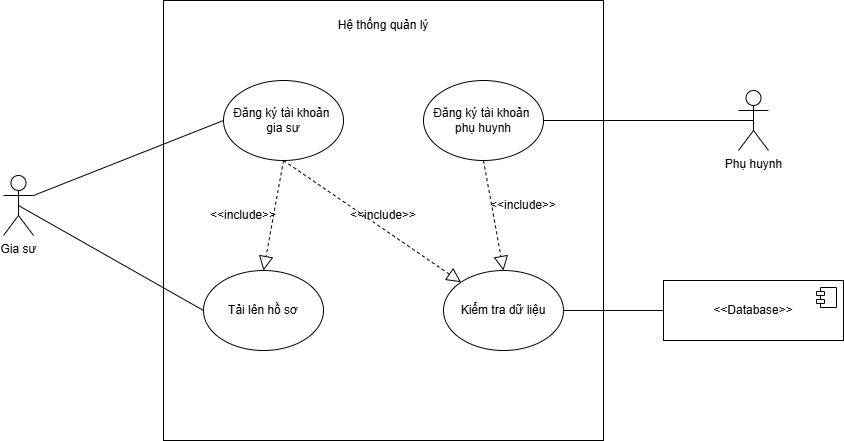

The diagram above was exported from draw.io. Its source (the exported page's mxGraphModel, read from the mxfile embedded in the PNG):
<mxGraphModel dx="1120" dy="623" grid="1" gridSize="10" guides="1" tooltips="1" connect="1" arrows="1" fold="1" page="1" pageScale="1" pageWidth="1169" pageHeight="1654" math="0" shadow="0">
  <root>
    <mxCell id="0" />
    <mxCell id="1" parent="0" />
    <mxCell id="Ws5-02EUtu9u1jbd7D6d-1" parent="1" style="shape=umlActor;verticalLabelPosition=bottom;verticalAlign=top;html=1;outlineConnect=0;" value="Gia sư" vertex="1">
      <mxGeometry height="60" width="30" x="200" y="415" as="geometry" />
    </mxCell>
    <mxCell id="Ws5-02EUtu9u1jbd7D6d-2" parent="1" style="whiteSpace=wrap;html=1;aspect=fixed;rounded=0;strokeColor=light-dark(#000000,#FFFFFF);fillColor=light-dark(default, #faf5f5);fillStyle=dashed;" value="" vertex="1">
      <mxGeometry height="440" width="440" x="360" y="240" as="geometry" />
    </mxCell>
    <mxCell id="Ws5-02EUtu9u1jbd7D6d-3" parent="1" style="text;html=1;whiteSpace=wrap;strokeColor=none;fillColor=none;align=center;verticalAlign=middle;rounded=0;" value="Hệ thống quản lý" vertex="1">
      <mxGeometry height="30" width="190" x="485" y="250" as="geometry" />
    </mxCell>
    <mxCell id="Ws5-02EUtu9u1jbd7D6d-5" parent="1" style="ellipse;whiteSpace=wrap;html=1;" value="Đăng ký tài khoản&amp;nbsp;&lt;div&gt;gia sư&lt;/div&gt;" vertex="1">
      <mxGeometry height="80" width="120" x="420" y="320" as="geometry" />
    </mxCell>
    <mxCell id="Ws5-02EUtu9u1jbd7D6d-6" edge="1" parent="1" source="Ws5-02EUtu9u1jbd7D6d-5" style="endArrow=block;dashed=1;endFill=0;endSize=12;html=1;rounded=0;exitX=0.5;exitY=1;exitDx=0;exitDy=0;entryX=0;entryY=0;entryDx=0;entryDy=0;" target="Ws5-02EUtu9u1jbd7D6d-7" value="">
      <mxGeometry relative="1" width="160" as="geometry">
        <mxPoint x="619.996406871193" y="638.2842712474621" as="sourcePoint" />
        <mxPoint x="729.9938389575076" y="440" as="targetPoint" />
      </mxGeometry>
    </mxCell>
    <mxCell id="Ws5-02EUtu9u1jbd7D6d-7" parent="1" style="ellipse;whiteSpace=wrap;html=1;" value="Kiểm tra dữ liệu" vertex="1">
      <mxGeometry height="80" width="120" x="640" y="510" as="geometry" />
    </mxCell>
    <mxCell id="Ws5-02EUtu9u1jbd7D6d-8" parent="1" style="ellipse;whiteSpace=wrap;html=1;" value="Tải lên hồ sơ" vertex="1">
      <mxGeometry height="80" width="120" x="400" y="510" as="geometry" />
    </mxCell>
    <mxCell id="Ws5-02EUtu9u1jbd7D6d-9" edge="1" parent="1" source="Ws5-02EUtu9u1jbd7D6d-5" style="endArrow=block;dashed=1;endFill=0;endSize=12;html=1;rounded=0;entryX=0.5;entryY=0;entryDx=0;entryDy=0;exitX=0.5;exitY=1;exitDx=0;exitDy=0;" target="Ws5-02EUtu9u1jbd7D6d-8" value="">
      <mxGeometry relative="1" width="160" as="geometry">
        <mxPoint x="400" y="470" as="sourcePoint" />
        <mxPoint x="560" y="470" as="targetPoint" />
      </mxGeometry>
    </mxCell>
    <mxCell id="Ws5-02EUtu9u1jbd7D6d-10" parent="1" style="text;html=1;whiteSpace=wrap;strokeColor=none;fillColor=none;align=center;verticalAlign=middle;rounded=0;" value="&amp;lt;&amp;lt;include&amp;gt;&amp;gt;" vertex="1">
      <mxGeometry height="30" width="60" x="410" y="440" as="geometry" />
    </mxCell>
    <mxCell id="Ws5-02EUtu9u1jbd7D6d-11" parent="1" style="text;html=1;whiteSpace=wrap;strokeColor=none;fillColor=none;align=center;verticalAlign=middle;rounded=0;" value="&amp;lt;&amp;lt;include&amp;gt;&amp;gt;" vertex="1">
      <mxGeometry height="30" width="60" x="550" y="440" as="geometry" />
    </mxCell>
    <mxCell id="Ws5-02EUtu9u1jbd7D6d-15" edge="1" parent="1" source="Ws5-02EUtu9u1jbd7D6d-1" style="endArrow=none;html=1;rounded=0;exitX=1;exitY=0.3333333333333333;exitDx=0;exitDy=0;exitPerimeter=0;entryX=0;entryY=0.5;entryDx=0;entryDy=0;" target="Ws5-02EUtu9u1jbd7D6d-5" value="">
      <mxGeometry height="50" relative="1" width="50" as="geometry">
        <mxPoint x="270" y="570" as="sourcePoint" />
        <mxPoint x="320" y="520" as="targetPoint" />
      </mxGeometry>
    </mxCell>
    <mxCell id="Ws5-02EUtu9u1jbd7D6d-16" edge="1" parent="1" source="Ws5-02EUtu9u1jbd7D6d-1" style="endArrow=none;html=1;rounded=0;exitX=0.5;exitY=0.5;exitDx=0;exitDy=0;exitPerimeter=0;entryX=0;entryY=0.5;entryDx=0;entryDy=0;" target="Ws5-02EUtu9u1jbd7D6d-8" value="">
      <mxGeometry height="50" relative="1" width="50" as="geometry">
        <mxPoint x="310" y="600" as="sourcePoint" />
        <mxPoint x="360" y="550" as="targetPoint" />
      </mxGeometry>
    </mxCell>
    <mxCell id="Ws5-02EUtu9u1jbd7D6d-17" parent="1" style="html=1;dropTarget=0;whiteSpace=wrap;" value="&amp;lt;&amp;lt;Database&amp;gt;&amp;gt;" vertex="1">
      <mxGeometry height="60" width="180" x="860" y="520" as="geometry" />
    </mxCell>
    <mxCell id="Ws5-02EUtu9u1jbd7D6d-18" parent="Ws5-02EUtu9u1jbd7D6d-17" style="shape=module;jettyWidth=8;jettyHeight=4;" value="" vertex="1">
      <mxGeometry height="20" relative="1" width="20" x="1" as="geometry">
        <mxPoint x="-27" y="7" as="offset" />
      </mxGeometry>
    </mxCell>
    <mxCell id="Ws5-02EUtu9u1jbd7D6d-19" edge="1" parent="1" source="Ws5-02EUtu9u1jbd7D6d-7" style="endArrow=none;html=1;rounded=0;exitX=1;exitY=0.5;exitDx=0;exitDy=0;entryX=0;entryY=0.5;entryDx=0;entryDy=0;" target="Ws5-02EUtu9u1jbd7D6d-17" value="">
      <mxGeometry height="50" relative="1" width="50" as="geometry">
        <mxPoint x="890" y="680" as="sourcePoint" />
        <mxPoint x="940" y="630" as="targetPoint" />
      </mxGeometry>
    </mxCell>
    <mxCell id="HM-l6imBIvOQiLObulE3-1" parent="1" style="shape=umlActor;verticalLabelPosition=bottom;verticalAlign=top;html=1;outlineConnect=0;" value="Phụ huynh" vertex="1">
      <mxGeometry height="60" width="30" x="935" y="330" as="geometry" />
    </mxCell>
    <mxCell id="HM-l6imBIvOQiLObulE3-2" parent="1" style="ellipse;whiteSpace=wrap;html=1;" value="Đăng ký tài khoản&amp;nbsp;&lt;div&gt;phụ huynh&lt;/div&gt;" vertex="1">
      <mxGeometry height="80" width="120" x="620" y="320" as="geometry" />
    </mxCell>
    <mxCell id="HM-l6imBIvOQiLObulE3-4" edge="1" parent="1" source="HM-l6imBIvOQiLObulE3-2" style="endArrow=block;dashed=1;endFill=0;endSize=12;html=1;rounded=0;exitX=0.5;exitY=1;exitDx=0;exitDy=0;entryX=0.5;entryY=0;entryDx=0;entryDy=0;" target="Ws5-02EUtu9u1jbd7D6d-7" value="">
      <mxGeometry relative="1" width="160" as="geometry">
        <mxPoint x="720" y="450" as="sourcePoint" />
        <mxPoint x="898" y="572" as="targetPoint" />
      </mxGeometry>
    </mxCell>
    <mxCell id="HM-l6imBIvOQiLObulE3-5" parent="1" style="text;html=1;whiteSpace=wrap;strokeColor=none;fillColor=none;align=center;verticalAlign=middle;rounded=0;" value="&amp;lt;&amp;lt;include&amp;gt;&amp;gt;" vertex="1">
      <mxGeometry height="30" width="60" x="690" y="430" as="geometry" />
    </mxCell>
    <mxCell id="HM-l6imBIvOQiLObulE3-6" edge="1" parent="1" source="HM-l6imBIvOQiLObulE3-2" style="endArrow=none;html=1;rounded=0;exitX=1;exitY=0.5;exitDx=0;exitDy=0;entryX=0.5;entryY=0.5;entryDx=0;entryDy=0;entryPerimeter=0;" target="HM-l6imBIvOQiLObulE3-1" value="">
      <mxGeometry height="50" relative="1" width="50" as="geometry">
        <mxPoint x="840" y="440" as="sourcePoint" />
        <mxPoint x="890" y="390" as="targetPoint" />
      </mxGeometry>
    </mxCell>
  </root>
</mxGraphModel>